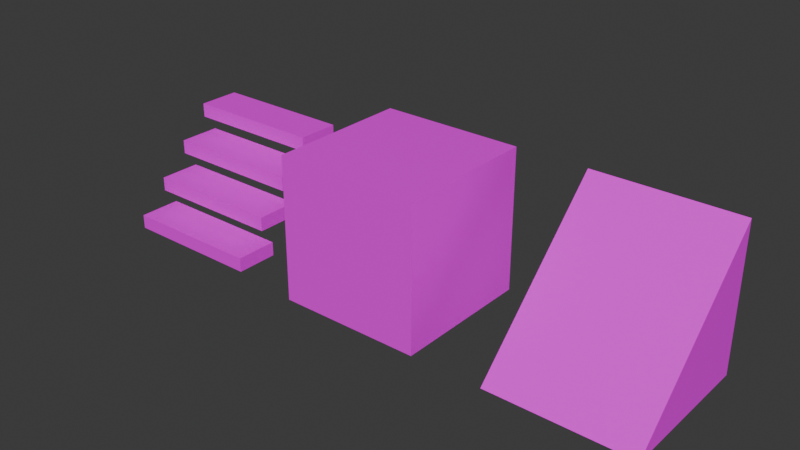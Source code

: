 # Source: prototype_shapes.blend  (saved by Blender 4.1.24; exported with 4.5.12 LTS)
import bpy
from mathutils import Matrix  # noqa: F401  (used for matrix-valued properties, if any)

bpy.ops.wm.read_factory_settings(use_empty=True)
scene = bpy.context.scene
scene.name = 'Scene'

# ---- collections
col_collection = bpy.data.collections.new('Collection'); scene.collection.children.link(col_collection)

# ---- images (referenced by path relative to the original .blend; pixels are not part of the script)
import os
ASSET_DIR = os.environ.get("B2B_ASSET_DIR", "")  # directory of the original .blend (textures are referenced by path, not embedded)
HERE = os.path.dirname(os.path.abspath(__file__))  # packed textures are extracted next to this script under _unpacked/

def load_image(name, relpath, width, height, colorspace="sRGB"):
    """Load a texture the original file referenced (path relative to the .blend, or extracted next to this script)."""
    p = next((c for c in (os.path.join(HERE, relpath), os.path.join(ASSET_DIR, relpath)) if relpath and os.path.exists(c)), "")
    if p:
        img = bpy.data.images.load(p, check_existing=True)
        img.name = name
    else:  # same state as the original file: an image datablock whose file is absent (Cycles renders it pink)
        img = bpy.data.images.new(name, width, height)
        img.source = "FILE"
        img.filepath = "//" + (relpath or name)
    img.colorspace_settings.name = colorspace
    return img
img_checker_map_png = load_image('checker_map.png', 'checker_map.png', 1024, 1024, 'sRGB')

# ---- materials (node trees are filled in below, after node groups)
mat_default = bpy.data.materials.new('Default')
mat_default.alpha_threshold = 0.0
mat_default.use_transparent_shadow = False
mat_default.roughness = 0.5
mat_default.line_color = (0.0, 0.0, 0.0, 1.0)

# ---- material node trees
mat_default.use_nodes = True; mat_default.node_tree.nodes.clear()
_N = mat_default.node_tree.nodes; _L = mat_default.node_tree.links
n0 = _N.new('ShaderNodeOutputMaterial'); n0.name = 'Material Output'; n0.location = (300, 300)
n1 = _N.new('ShaderNodeBsdfPrincipled'); n1.name = 'Principled BSDF'; n1.location = (10, 300)
n1.inputs[3].default_value = 1.45
n2 = _N.new('ShaderNodeTexImage'); n2.name = 'Image Texture'; n2.location = (-280, 275)
n2.image = img_checker_map_png
_L.new(n1.outputs[0], n0.inputs[0])
_L.new(n2.outputs[0], n1.inputs[0])
n0.is_active_output = True

# ---- world
world_world = bpy.data.worlds.new('World'); scene.world = world_world
world_world.use_nodes = True; world_world.node_tree.nodes.clear()
_N = world_world.node_tree.nodes; _L = world_world.node_tree.links
n0 = _N.new('ShaderNodeOutputWorld'); n0.name = 'World Output'; n0.location = (300, 300)
n1 = _N.new('ShaderNodeBackground'); n1.name = 'Background'; n1.location = (10, 300)
n1.inputs[0].default_value = (0.05088, 0.05088, 0.05088, 1.0)
_L.new(n1.outputs[0], n0.inputs[0])
n0.is_active_output = True
world_world.color = (0.05088, 0.05088, 0.05088)
world_world.use_sun_shadow = False
world_world.sun_shadow_jitter_overblur = 0.0

# ---- meshes
me_cube = bpy.data.meshes.new('Cube')
me_cube.from_pydata([(1.0, 1.0, 2.0), (1.0, 1.0, 0.0), (1.0, -1.0, 2.0), (1.0, -1.0, 0.0), (-1.0, 1.0, 2.0), (-1.0, 1.0, 0.0), (-1.0, -1.0, 2.0), (-1.0, -1.0, 0.0)], [], [(0, 4, 6, 2), (3, 2, 6, 7), (7, 6, 4, 5), (5, 1, 3, 7), (1, 0, 2, 3), (5, 4, 0, 1)])
_uv = me_cube.uv_layers.new(name='UVMap')
_uv.uv.foreach_set('vector', [1.0, 1.0, 0.0, 1.0, 0.0, 0.0, 1.0, 0.0, 1.0, 0.0, 1.0, 1.0, 0.0, 1.0, 0.0, 0.0, 0.0, 0.0, 0.0, 1.0, 1.0, 1.0, 1.0, 0.0, 0.0, 1.0, 1.0, 1.0, 1.0, 0.0, 0.0, 0.0, 1.0, 0.0, 1.0, 1.0, 0.0, 1.0, 0.0, 0.0, 0.0, 0.0, 0.0, 1.0, 1.0, 1.0, 1.0, 0.0])
me_cube.materials.append(mat_default)
me_cube.use_mirror_vertex_groups = False
me_cube.update()
me_cube_001 = bpy.data.meshes.new('Cube.001')
me_cube_001.from_pydata([(1.0, 1.0, 2.0), (1.0, 1.0, 0.0), (1.0, -1.0, 0.0), (-1.0, 1.0, 2.0), (-1.0, 1.0, 0.0), (-1.0, -1.0, 0.0)], [], [(1, 0, 2), (4, 5, 3), (5, 2, 0, 3), (4, 1, 2, 5), (4, 3, 0, 1)])
_uv = me_cube_001.uv_layers.new(name='UVMap')
_uv.uv.foreach_set('vector', [0.5, 0.5, 2.107e-08, 1.0, -2.107e-08, 0.0, 0.0, 0.5, 0.5, 0.0, 0.5, 1.0, 0.0, 0.0, 1.0, 0.0, 1.0, 1.0, 0.0, 1.0, 0.0, 1.0, 1.0, 1.0, 1.0, 0.0, 0.0, 0.0, 0.0, 0.0, 0.0, 1.0, 1.0, 1.0, 1.0, 0.0])
me_cube_001.materials.append(mat_default)
me_cube_001.use_mirror_vertex_groups = False
me_cube_001.update()
me_cube_003 = bpy.data.meshes.new('Cube.003')
me_cube_003.from_pydata([(-1.0, -0.3, 0.2), (-1.0, -0.3, 7.451e-09), (1.0, -0.3, 0.2), (1.0, -0.3, 7.451e-09), (-1.0, -0.9, 0.2), (-1.0, -0.9, 7.451e-09), (1.0, -0.9, 0.2), (1.0, -0.9, 7.451e-09)], [], [(0, 4, 6, 2), (3, 2, 6, 7), (7, 6, 4, 5), (5, 1, 3, 7), (1, 0, 2, 3), (5, 4, 0, 1)])
_uv = me_cube_003.uv_layers.new(name='UVMap')
_uv.uv.foreach_set('vector', [2.98e-08, 0.65, 0.0, 0.35, 1.0, 0.35, 1.0, 0.65, 0.65, 0.45, 0.65, 0.55, 0.35, 0.55, 0.35, 0.45, 1.0, 0.45, 1.0, 0.55, 0.0, 0.55, 0.0, 0.45, 0.0, 0.35, 2.98e-08, 0.65, 1.0, 0.65, 1.0, 0.35, 2.98e-08, 0.45, 2.98e-08, 0.55, 1.0, 0.55, 1.0, 0.45, 0.35, 0.45, 0.35, 0.55, 0.65, 0.55, 0.65, 0.45])
me_cube_003.materials.append(mat_default)
me_cube_003.use_mirror_vertex_groups = False
me_cube_003.update()

# ---- objects
ob_cube = bpy.data.objects.new('Cube', me_cube)
ob_cube_001 = bpy.data.objects.new('Cube.001', me_cube_001)
ob_cube_002 = bpy.data.objects.new('Cube.002', me_cube_003)

# ---- transforms, parenting, visibility, modifiers, constraints
ob_cube.location = (0.0, 0.0, 0.0)
ob_cube.lock_rotations_4d = False
ob_cube.empty_display_type = 'ARROWS'
ob_cube.lineart.crease_threshold = 0.0
ob_cube_001.location = (3.0, 0.0, 0.0)
ob_cube_001.lock_rotations_4d = False
ob_cube_001.empty_display_type = 'ARROWS'
ob_cube_001.lineart.crease_threshold = 0.0
ob_cube_002.location = (-3.0, 0.0, 0.0)
ob_cube_002.lock_rotations_4d = False
ob_cube_002.empty_display_type = 'ARROWS'
ob_cube_002.lineart.crease_threshold = 0.0
_m = ob_cube_002.modifiers.new('Array', 'ARRAY')
_m.fit_type = 'FIT_LENGTH'
_m.count = 9
_m.fit_length = 2.0
_m.relative_offset_displace = (0.0, 0.7, 2.2)

# ---- collection membership
col_collection.objects.link(ob_cube)
col_collection.objects.link(ob_cube_001)
col_collection.objects.link(ob_cube_002)

# ---- scene / render settings (as saved in the file)
scene.frame_start = 1; scene.frame_end = 250; scene.frame_set(1)
scene.render.engine = 'BLENDER_EEVEE_NEXT'
scene.cycles.sampling_pattern = 'TABULATED_SOBOL'
scene.eevee.ray_tracing_options.trace_max_roughness = 0.0
bpy.context.view_layer.update()

# ---- added for rendering (the .blend has no active camera and no usable light): camera, sun
cam_auto = bpy.data.cameras.new('AutoCamera')
cam_auto.lens = 50.0
cam_auto.sensor_width = 36.0
cam_auto.clip_end = 1000.0
ob_auto_camera = bpy.data.objects.new('AutoCamera', cam_auto)
scene.collection.objects.link(ob_auto_camera)
ob_auto_camera.location = (7.85079, -9.42095, 7.28063)
ob_auto_camera.rotation_euler = (1.09748, -7.21219e-08, 0.694738)
scene.camera = ob_auto_camera
light_auto_sun = bpy.data.lights.new('AutoSun', 'SUN')
light_auto_sun.energy = 3.0
light_auto_sun.angle = 0.0523599
ob_auto_sun = bpy.data.objects.new('AutoSun', light_auto_sun)
scene.collection.objects.link(ob_auto_sun)
ob_auto_sun.rotation_euler = (0.872665, 0.174533, 0.523599)
bpy.context.view_layer.update()
